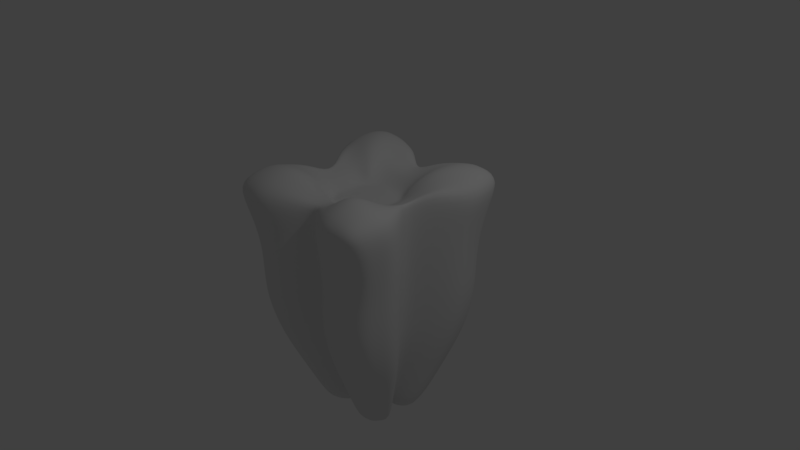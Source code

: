 # Source: 3.blend  (saved by Blender 2.79.0; exported with 4.5.12 LTS)
import bpy
from mathutils import Matrix  # noqa: F401  (used for matrix-valued properties, if any)

bpy.ops.wm.read_factory_settings(use_empty=True)
scene = bpy.context.scene
scene.name = 'Scene'

# ---- collections
col_collection_1 = bpy.data.collections.new('Collection 1'); scene.collection.children.link(col_collection_1)

# ---- materials (node trees are filled in below, after node groups)
mat_material = bpy.data.materials.new('Material')
mat_material.alpha_threshold = 0.0
mat_material.use_transparent_shadow = False
mat_material.roughness = 0.5
mat_material.line_color = (0.0, 0.0, 0.0, 1.0)

# ---- material node trees

# ---- world
world_world = bpy.data.worlds.new('World'); scene.world = world_world
world_world.color = (0.05088, 0.05088, 0.05088)
world_world.use_sun_shadow = False
world_world.sun_shadow_jitter_overblur = 0.0
world_world.cycles.sampling_method = 'MANUAL'

# ---- cameras
cam_camera = bpy.data.cameras.new('Camera')
cam_camera.clip_end = 100.0
cam_camera.lens = 35.0
cam_camera.sensor_width = 32.0
cam_camera.sensor_height = 18.0
cam_camera.ortho_scale = 7.314
cam_camera.dof.focus_distance = 0.0
cam_camera.dof.aperture_fstop = 128.0

# ---- lights
light_lamp = bpy.data.lights.new('Lamp', 'POINT')
light_lamp.transmission_factor = 0.0
light_lamp.cutoff_distance = 30.0
light_lamp.energy = 100.0
light_lamp.shadow_buffer_clip_start = 1.001
light_lamp.shadow_soft_size = 0.1
light_lamp.shadow_maximum_resolution = 0.006
light_lamp.use_absolute_resolution = True

# ---- meshes
me_cube = bpy.data.meshes.new('Cube')
me_cube.from_pydata([(0.9315, 0.8925, -1.062), (0.9163, -0.8676, -1.033), (0.0, -0.7035, -0.07678), (0.0, 0.789, -0.0674), (1.089, 1.363, 1.076), (1.09, -1.276, 1.082), (0.9643, -0.989, 0.0856), (0.9792, 1.013, 0.04899), (0.0, 0.6804, -1.067), (0.0, -0.5949, -1.077), (0.0, 0.8925, 0.9326), (0.0, -0.807, 0.9232), (0.5852, -0.02085, -1.061), (0.6282, -0.02085, -0.06073), (0.6913, -0.02085, 0.9393), (0.5067, -1.162, 0.06142), (0.5749, 0.4297, -2.188), (0.477, -0.4524, -2.205), (0.0, 0.1065, -2.278), (0.0, -0.1467, -2.118), (0.3879, -0.02418, -2.072), (0.0, 0.00896, -2.26), (0.5098, 1.162, 0.06628), (0.486, 1.041, -1.044), (0.4827, -1.041, -1.057), (0.5205, 1.32, 1.038), (0.5546, -1.304, 1.038), (0.5407, -0.03534, 0.9066), (0.3365, 0.4017, -2.194), (0.2591, -0.4721, -2.225), (0.1656, -0.01227, -2.177), (1.041, 0.4859, -1.044), (1.089, 0.5462, 0.06628), (1.187, 0.5795, 1.044), (0.0, 0.6043, 0.9067), (0.6351, 0.1766, -2.204), (0.0, 0.1458, -2.247), (0.3357, 0.1879, -2.292), (0.5207, 0.5024, 1.204), (1.042, -0.4815, -1.057), (1.09, -0.5422, 0.06142), (1.153, -0.616, 1.101), (0.0, -0.5615, 0.9082), (0.6298, -0.2382, -2.226), (0.0, -0.04858, -2.276), (0.3313, -0.2139, -2.286), (0.4718, -0.6447, 1.26), (0.0, -1.388e-07, 0.7896), (0.3696, -0.05308, 0.8121), (0.0, 0.4509, 0.7987), (0.3146, 0.2804, 0.8688), (0.0, -0.4168, 0.6888), (0.3743, -0.2135, 0.7008), (0.8109, 0.1967, -1.078), (0.8586, 0.2268, 0.03256), (0.9287, 0.2555, 1.143), (0.4983, 0.04018, -2.219), (0.5376, 0.2908, 0.9073), (0.0, 0.07738, -2.266), (0.2507, 0.08783, -2.243), (0.0, 0.303, 0.7896), (0.3892, 0.213, 0.7691), (0.0, -0.01981, -2.268), (0.2485, -0.1131, -2.24), (0.8098, -0.2136, -1.091), (0.8579, -0.244, 0.02747), (0.9284, -0.2729, 1.146), (0.4936, -0.09384, -2.24), (0.5456, -0.2999, 0.9088), (0.0, -0.303, 0.7896), (0.3669, -0.2023, 0.7823), (0.2151, -0.9355, 0.01849), (0.2203, 0.9843, 0.02886), (0.2083, 0.8637, -1.082), (0.2031, -0.8141, -1.1), (0.2378, 1.099, 1.139), (0.2121, -1.056, 1.019), (0.1336, 0.2541, -2.236), (0.09134, -0.2793, -2.266), (0.08282, -0.001653, -2.268), (0.1678, 0.1669, -2.268), (0.3848, 0.5751, 1.014), (0.1657, -0.1313, -2.273), (0.2763, -0.5553, 1.02), (0.2765, -2.472e-07, 0.7896), (0.238, 0.4085, 0.7964), (0.2848, -0.4163, 0.795), (0.2765, 0.303, 0.7896), (0.1253, 0.0826, -2.259), (0.2765, -0.303, 0.7896), (0.1242, -0.06646, -2.271), (0.0, 0.1261, -2.262), (0.3361, 0.2948, -2.243), (0.9864, 0.6892, -1.053), (1.034, 0.7796, 0.05764), (1.25, 0.8692, 1.067), (0.0, 0.7154, 0.9222), (0.605, 0.3032, -2.196), (0.6892, 0.917, 1.239), (0.257, 0.8347, 1.025), (0.1507, 0.2105, -2.252), (0.979, -0.6745, -1.045), (1.027, -0.7656, 0.07351), (1.176, -0.8734, 1.053), (0.0, -0.6539, 0.9155), (0.5534, -0.3453, -2.216), (0.535, -0.9219, 1.239), (0.0, -0.09766, -2.197), (0.2952, -0.343, -2.256), (0.1285, -0.2053, -2.269), (0.2545, -0.8033, 1.022), (1.09, 1.071, 0.6498), (1.114, -1.056, 0.6), (0.0, -0.7553, 0.4232), (0.0, 0.8407, 0.4326), (0.6597, -0.02085, 0.4393), (0.5243, -1.22, 0.6205), (0.5273, 1.219, 0.6216), (1.124, 0.5749, 0.6216), (1.125, -0.5711, 0.6205), (0.8937, 0.2412, 0.5878), (0.8931, -0.2584, 0.5865), (0.224, -0.9934, 0.5775), (0.229, 1.042, 0.5841), (1.107, 0.8227, 0.6357), (1.103, -0.809, 0.6573), (0.984, 1.041, -0.5052), (0.0, 0.8026, -0.5721), (0.9676, -1.016, -0.4693), (0.0, -0.7109, -0.5823), (0.6028, -0.02367, -0.5648), (0.4838, 1.204, -0.4863), (0.4802, -1.205, -0.4958), (1.104, 0.5635, -0.4863), (1.105, -0.5607, -0.4958), (0.8522, 0.2307, -0.5232), (0.8512, -0.2511, -0.5329), (0.1736, 1.01, -0.5273), (0.168, -0.9576, -0.5427), (1.044, 0.8023, -0.4958), (1.036, -0.7884, -0.4826), (0.0, 0.3934, -1.673), (0.0, -0.3708, -1.598), (0.6966, -0.66, -1.619), (0.4866, -0.02251, -1.566), (0.7532, 0.6611, -1.625), (0.4113, 0.7214, -1.619), (0.3709, -0.7563, -1.641), (0.8382, 0.3312, -1.624), (0.8358, -0.3599, -1.641), (0.6546, 0.1184, -1.648), (0.6517, -0.1537, -1.666), (0.171, 0.5589, -1.659), (0.1472, -0.5467, -1.683), (0.7957, 0.4962, -1.624), (0.7662, -0.5099, -1.63), (0.7355, -1.075, 0.07351), (0.6911, -0.04255, 0.9275), (0.7445, 1.087, 0.05764), (0.7087, 0.9668, -1.053), (0.6995, -0.9541, -1.045), (0.8051, 1.296, 1.136), (0.7904, -1.334, 1.041), (0.4557, 0.4157, -2.191), (0.368, -0.4623, -2.215), (0.2768, -0.01822, -2.124), (0.8537, 0.5409, 1.124), (0.4854, 0.1823, -2.248), (0.8125, -0.6303, 1.18), (0.4806, -0.2261, -2.256), (0.7332, 0.2732, 1.025), (0.3745, 0.064, -2.231), (0.371, -0.1035, -2.24), (0.737, -0.2864, 1.027), (0.4705, 0.299, -2.219), (0.9238, 0.9254, 1.247), (0.8602, -0.8879, 1.268), (0.4243, -0.3442, -2.236), (0.8086, 1.145, 0.6357), (0.8036, -1.143, 0.5789), (0.7239, -1.111, -0.4826), (0.7339, 1.122, -0.4958), (0.5338, -0.7082, -1.63), (0.5822, 0.6913, -1.622)], [], [(68, 27, 48, 70), (138, 71, 2, 129), (125, 103, 5, 112), (155, 143, 17, 105), (140, 102, 6, 128), (123, 72, 3, 114), (137, 73, 8, 127), (122, 76, 11, 113), (110, 104, 11, 76), (153, 142, 19, 78), (135, 54, 13, 130), (120, 55, 14, 115), (88, 79, 21, 58), (109, 78, 19, 107), (150, 144, 20, 56), (183, 145, 16, 163), (152, 146, 28, 77), (177, 164, 29, 108), (171, 165, 30, 59), (182, 147, 29, 164), (176, 106, 26, 162), (179, 162, 26, 116), (181, 159, 23, 131), (178, 158, 22, 117), (180, 156, 15, 132), (170, 57, 27, 157), (175, 98, 38, 166), (174, 167, 37, 92), (154, 148, 35, 97), (100, 80, 36, 91), (124, 95, 33, 118), (139, 94, 32, 133), (99, 96, 34, 81), (173, 68, 46, 168), (172, 169, 45, 63), (90, 82, 44, 62), (83, 46, 52, 86), (136, 65, 40, 134), (151, 149, 43, 67), (121, 66, 41, 119), (87, 60, 47, 84), (89, 69, 51, 86), (81, 34, 49, 85), (57, 38, 50, 61), (27, 57, 61, 48), (85, 49, 60, 87), (166, 38, 57, 170), (167, 171, 59, 37), (148, 150, 56, 35), (80, 88, 58, 36), (118, 33, 55, 120), (133, 32, 54, 135), (84, 47, 69, 89), (115, 14, 66, 121), (144, 151, 67, 20), (130, 13, 65, 136), (79, 90, 62, 21), (165, 172, 63, 30), (157, 27, 68, 173), (46, 68, 70, 52), (30, 63, 90, 79), (48, 84, 89, 70), (37, 59, 88, 80), (50, 85, 87, 61), (38, 81, 85, 50), (70, 89, 86, 52), (61, 87, 84, 48), (42, 83, 86, 51), (63, 45, 82, 90), (98, 99, 81, 38), (92, 37, 80, 100), (141, 152, 77, 18), (108, 29, 78, 109), (59, 30, 79, 88), (147, 153, 78, 29), (106, 110, 76, 26), (116, 26, 76, 122), (131, 23, 73, 137), (117, 22, 72, 123), (132, 15, 71, 138), (28, 92, 100, 77), (25, 75, 99, 98), (75, 10, 96, 99), (126, 7, 94, 139), (111, 4, 95, 124), (77, 100, 91, 18), (145, 154, 97, 16), (163, 174, 92, 28), (161, 25, 98, 175), (46, 83, 110, 106), (45, 108, 109, 82), (168, 46, 106, 176), (169, 177, 108, 45), (82, 109, 107, 44), (83, 42, 104, 110), (134, 40, 102, 140), (149, 155, 105, 43), (119, 41, 103, 125), (40, 119, 125, 102), (7, 111, 124, 94), (25, 117, 123, 75), (15, 116, 122, 71), (13, 115, 121, 65), (32, 118, 120, 54), (65, 121, 119, 40), (94, 124, 118, 32), (161, 178, 117, 25), (156, 179, 116, 15), (54, 120, 115, 13), (71, 122, 113, 2), (75, 123, 114, 10), (102, 125, 112, 6), (39, 134, 140, 101), (0, 126, 139, 93), (24, 132, 138, 74), (22, 131, 137, 72), (12, 130, 136, 64), (31, 133, 135, 53), (64, 136, 134, 39), (93, 139, 133, 31), (160, 180, 132, 24), (158, 181, 131, 22), (53, 135, 130, 12), (72, 137, 127, 3), (101, 140, 128, 1), (74, 138, 129, 9), (39, 101, 155, 149), (0, 93, 154, 145), (24, 74, 153, 147), (8, 73, 152, 141), (12, 64, 151, 144), (31, 53, 150, 148), (64, 39, 149, 151), (93, 31, 148, 154), (160, 24, 147, 182), (73, 23, 146, 152), (159, 0, 145, 183), (53, 12, 144, 150), (74, 9, 142, 153), (101, 1, 143, 155), (23, 159, 183, 146), (1, 160, 182, 143), (7, 126, 181, 158), (1, 128, 180, 160), (6, 112, 179, 156), (4, 111, 178, 161), (43, 105, 177, 169), (41, 168, 176, 103), (4, 161, 175, 95), (16, 97, 174, 163), (14, 157, 173, 66), (20, 67, 172, 165), (35, 56, 171, 167), (33, 166, 170, 55), (67, 43, 169, 172), (66, 173, 168, 41), (97, 35, 167, 174), (95, 175, 166, 33), (55, 170, 157, 14), (128, 6, 156, 180), (111, 7, 158, 178), (126, 0, 159, 181), (112, 5, 162, 179), (103, 176, 162, 5), (143, 182, 164, 17), (56, 20, 165, 171), (105, 17, 164, 177), (146, 183, 163, 28)])
me_cube.polygons.foreach_set('use_smooth', [True] * 168)
me_cube.materials.append(mat_material)
me_cube.use_remesh_preserve_volume = False
me_cube.use_remesh_preserve_attributes = False
me_cube.use_mirror_vertex_groups = False
me_cube.update()

# ---- objects
ob_cube = bpy.data.objects.new('Cube', me_cube)
ob_lamp = bpy.data.objects.new('Lamp', light_lamp)
ob_camera = bpy.data.objects.new('Camera', cam_camera)

# ---- transforms, parenting, visibility, modifiers, constraints
ob_cube.location = (0.0, 0.0, 0.0)
ob_cube.lock_rotations_4d = False
ob_cube.empty_display_type = 'ARROWS'
ob_cube.lineart.crease_threshold = 0.0
_m = ob_cube.modifiers.new('Mirror', 'MIRROR')
_m.use_clip = True
_m = ob_cube.modifiers.new('Subsurf', 'SUBSURF')
_m.uv_smooth = 'PRESERVE_CORNERS'
_m.quality = 2
_m.show_only_control_edges = False
ob_lamp.location = (4.076, 1.005, 5.904)
ob_lamp.rotation_euler = (0.6503, 0.05522, 1.866)
ob_lamp.lock_rotations_4d = False
ob_lamp.empty_display_type = 'ARROWS'
ob_lamp.color = (0.0, 0.0, 0.0, 0.0)
ob_lamp.lineart.crease_threshold = 0.0
ob_camera.location = (7.481, -6.508, 5.344)
ob_camera.rotation_euler = (1.109, 0.0, 0.8149)
ob_camera.lock_rotations_4d = False
ob_camera.empty_display_type = 'ARROWS'
ob_camera.color = (0.0, 0.0, 0.0, 0.0)
ob_camera.display_type = 'WIRE'
ob_camera.lineart.crease_threshold = 0.0

# ---- collection membership
col_collection_1.objects.link(ob_cube)
col_collection_1.objects.link(ob_lamp)
col_collection_1.objects.link(ob_camera)

# ---- scene / render settings (as saved in the file)
scene.camera = ob_camera
scene.frame_start = 1; scene.frame_end = 250; scene.frame_set(1)
scene.render.engine = 'BLENDER_EEVEE_NEXT'
scene.render.resolution_percentage = 50
scene.render.dither_intensity = 0.0
scene.cycles.use_denoising = False
scene.cycles.samples = 128
scene.cycles.sampling_pattern = 'TABULATED_SOBOL'
scene.cycles.use_adaptive_sampling = False
scene.cycles.use_light_tree = False
scene.cycles.blur_glossy = 0.0
scene.cycles.sample_clamp_indirect = 0.0
scene.view_settings.view_transform = 'Standard'
bpy.context.view_layer.update()
